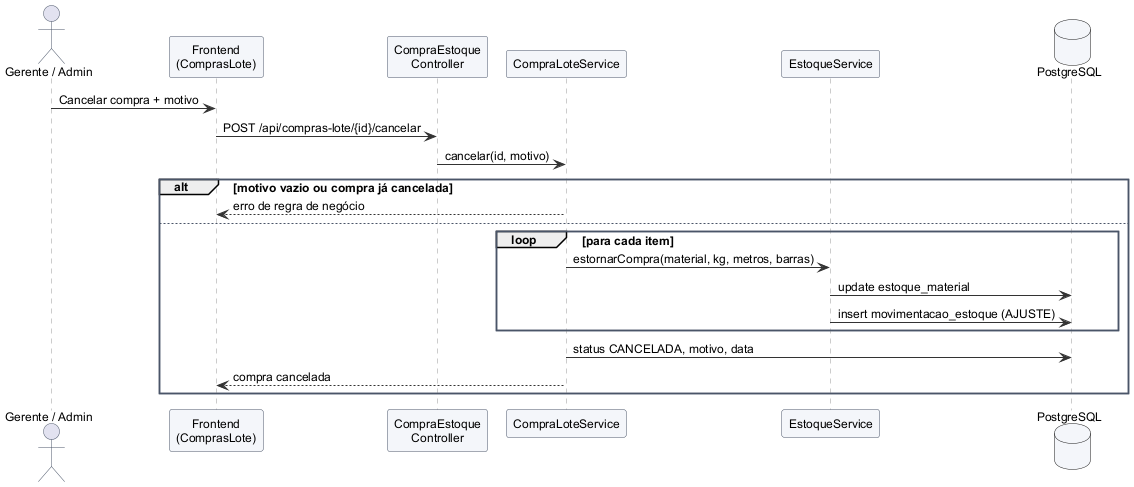

The diagram above was rendered by PlantUML. Its source (embedded in the PNG):
@startuml

skinparam defaultFontName Arial
skinparam defaultFontSize 12
skinparam shadowing false
skinparam backgroundColor white
skinparam ArrowColor #333333
skinparam ParticipantBackgroundColor #F4F6FA
skinparam ParticipantBorderColor #4A5568
skinparam ActorBorderColor #4A5568
skinparam DatabaseBackgroundColor #F4F6FA
skinparam SequenceLifeLineBorderColor #999999
skinparam NoteBackgroundColor #FFFBEA
skinparam ClassBackgroundColor #F8FAFC
skinparam ClassBorderColor #4A5568
skinparam ClassHeaderBackgroundColor #E2E8F0
skinparam PackageBorderColor #4A5568
skinparam UsecaseBackgroundColor #EEF4FB
skinparam UsecaseBorderColor #4A5568
skinparam RectangleBorderColor #4A5568
skinparam ComponentBackgroundColor #F4F6FA
skinparam NodeBackgroundColor #F4F6FA

actor "Gerente / Admin" as U
participant "Frontend\n(ComprasLote)" as FE
participant "CompraEstoque\nController" as C
participant "CompraLoteService" as S
participant "EstoqueService" as E
database PostgreSQL as DB

U -> FE : Cancelar compra + motivo
FE -> C : POST /api/compras-lote/{id}/cancelar
C -> S : cancelar(id, motivo)
alt motivo vazio ou compra já cancelada
  S --> FE : erro de regra de negócio
else
  loop para cada item
    S -> E : estornarCompra(material, kg, metros, barras)
    E -> DB : update estoque_material
    E -> DB : insert movimentacao_estoque (AJUSTE)
  end
  S -> DB : status CANCELADA, motivo, data
  S --> FE : compra cancelada
end
@enduml